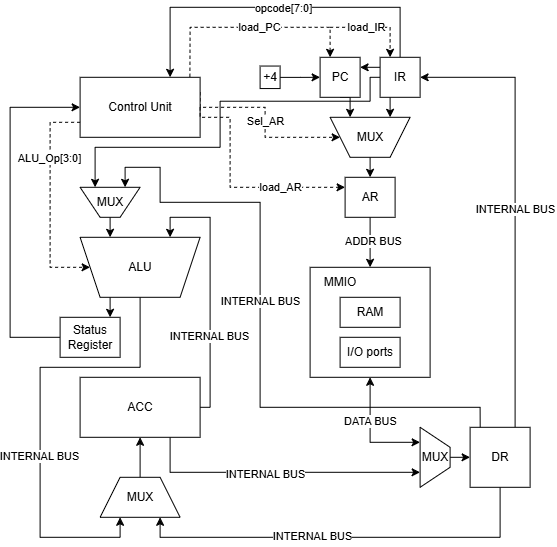

The diagram above was exported from draw.io. Its source (the exported page's mxGraphModel, read from the mxfile embedded in the PNG):
<mxGraphModel dx="1178" dy="620" grid="1" gridSize="10" guides="1" tooltips="1" connect="1" arrows="1" fold="1" page="1" pageScale="1" pageWidth="850" pageHeight="1100" math="0" shadow="0">
  <root>
    <mxCell id="0" />
    <mxCell id="1" parent="0" />
    <mxCell id="QwHe_KTTY50vIJkXqdUd-2" edge="1" parent="1" source="QwHe_KTTY50vIJkXqdUd-4" style="edgeStyle=orthogonalEdgeStyle;rounded=0;orthogonalLoop=1;jettySize=auto;html=1;exitX=0.75;exitY=0;exitDx=0;exitDy=0;entryX=0.75;entryY=0;entryDx=0;entryDy=0;">
      <mxGeometry relative="1" as="geometry">
        <mxPoint x="440" y="340" as="targetPoint" />
      </mxGeometry>
    </mxCell>
    <mxCell id="pwp3t6AjExEdWCH8Kl_y-1" edge="1" parent="1" source="QwHe_KTTY50vIJkXqdUd-4" style="edgeStyle=orthogonalEdgeStyle;rounded=0;orthogonalLoop=1;jettySize=auto;html=1;exitX=0.5;exitY=0;exitDx=0;exitDy=0;entryX=0.25;entryY=1;entryDx=0;entryDy=0;" target="QwHe_KTTY50vIJkXqdUd-35">
      <mxGeometry relative="1" as="geometry">
        <Array as="points">
          <mxPoint x="470" y="390" />
          <mxPoint x="370" y="390" />
          <mxPoint x="370" y="560" />
          <mxPoint x="450" y="560" />
        </Array>
      </mxGeometry>
    </mxCell>
    <mxCell id="pwp3t6AjExEdWCH8Kl_y-22" connectable="0" parent="pwp3t6AjExEdWCH8Kl_y-1" style="edgeLabel;html=1;align=center;verticalAlign=middle;resizable=0;points=[];" value="INTERNAL BUS" vertex="1">
      <mxGeometry relative="1" x="0.1799" y="-1" as="geometry">
        <mxPoint as="offset" />
      </mxGeometry>
    </mxCell>
    <mxCell id="QwHe_KTTY50vIJkXqdUd-4" parent="1" style="shape=trapezoid;perimeter=trapezoidPerimeter;whiteSpace=wrap;html=1;fixedSize=1;direction=west;" value="ALU" vertex="1">
      <mxGeometry height="60" width="120" x="410" y="260" as="geometry" />
    </mxCell>
    <mxCell id="QwHe_KTTY50vIJkXqdUd-8" parent="1" style="rounded=0;whiteSpace=wrap;html=1;labelPosition=right;verticalLabelPosition=top;align=left;verticalAlign=bottom;" value="" vertex="1">
      <mxGeometry height="110" width="120" x="640" y="290" as="geometry" />
    </mxCell>
    <mxCell id="pwp3t6AjExEdWCH8Kl_y-6" edge="1" parent="1" source="QwHe_KTTY50vIJkXqdUd-12" style="edgeStyle=orthogonalEdgeStyle;rounded=0;orthogonalLoop=1;jettySize=auto;html=1;exitX=1;exitY=0.5;exitDx=0;exitDy=0;entryX=0.25;entryY=1;entryDx=0;entryDy=0;" target="QwHe_KTTY50vIJkXqdUd-4">
      <mxGeometry relative="1" as="geometry">
        <Array as="points">
          <mxPoint x="540" y="430" />
          <mxPoint x="540" y="240" />
          <mxPoint x="500" y="240" />
        </Array>
      </mxGeometry>
    </mxCell>
    <mxCell id="pwp3t6AjExEdWCH8Kl_y-23" connectable="0" parent="pwp3t6AjExEdWCH8Kl_y-6" style="edgeLabel;html=1;align=center;verticalAlign=middle;resizable=0;points=[];" value="INTERNAL BUS" vertex="1">
      <mxGeometry relative="1" x="-0.3769" y="1" as="geometry">
        <mxPoint as="offset" />
      </mxGeometry>
    </mxCell>
    <mxCell id="pwp3t6AjExEdWCH8Kl_y-7" edge="1" parent="1" source="QwHe_KTTY50vIJkXqdUd-12" style="edgeStyle=orthogonalEdgeStyle;rounded=0;orthogonalLoop=1;jettySize=auto;html=1;exitX=0.75;exitY=1;exitDx=0;exitDy=0;entryX=0.75;entryY=1;entryDx=0;entryDy=0;" target="pwp3t6AjExEdWCH8Kl_y-15">
      <mxGeometry relative="1" as="geometry">
        <mxPoint x="710" y="530" as="targetPoint" />
      </mxGeometry>
    </mxCell>
    <mxCell id="pwp3t6AjExEdWCH8Kl_y-10" connectable="0" parent="pwp3t6AjExEdWCH8Kl_y-7" style="edgeLabel;html=1;align=center;verticalAlign=middle;resizable=0;points=[];" value="INTERNAL BUS" vertex="1">
      <mxGeometry relative="1" x="-0.0849" y="-2" as="geometry">
        <mxPoint as="offset" />
      </mxGeometry>
    </mxCell>
    <mxCell id="QwHe_KTTY50vIJkXqdUd-12" parent="1" style="rounded=0;whiteSpace=wrap;html=1;" value="ACC" vertex="1">
      <mxGeometry height="60" width="120" x="410" y="400" as="geometry" />
    </mxCell>
    <mxCell id="QwHe_KTTY50vIJkXqdUd-15" edge="1" parent="1" source="QwHe_KTTY50vIJkXqdUd-18" style="edgeStyle=orthogonalEdgeStyle;rounded=0;orthogonalLoop=1;jettySize=auto;html=1;exitX=0.25;exitY=1;exitDx=0;exitDy=0;entryX=0.25;entryY=1;entryDx=0;entryDy=0;" target="QwHe_KTTY50vIJkXqdUd-24">
      <mxGeometry relative="1" as="geometry" />
    </mxCell>
    <mxCell id="QwHe_KTTY50vIJkXqdUd-16" edge="1" parent="1" source="QwHe_KTTY50vIJkXqdUd-18" style="edgeStyle=orthogonalEdgeStyle;rounded=0;orthogonalLoop=1;jettySize=auto;html=1;exitX=0.5;exitY=0;exitDx=0;exitDy=0;entryX=0.75;entryY=0;entryDx=0;entryDy=0;" target="QwHe_KTTY50vIJkXqdUd-39">
      <mxGeometry relative="1" as="geometry">
        <Array as="points">
          <mxPoint x="730" y="30" />
          <mxPoint x="500" y="30" />
        </Array>
      </mxGeometry>
    </mxCell>
    <mxCell id="QwHe_KTTY50vIJkXqdUd-17" connectable="0" parent="QwHe_KTTY50vIJkXqdUd-16" style="edgeLabel;html=1;align=center;verticalAlign=middle;resizable=0;points=[];" value="opcode[7:0]" vertex="1">
      <mxGeometry relative="1" x="-0.0459" y="1" as="geometry">
        <mxPoint as="offset" />
      </mxGeometry>
    </mxCell>
    <mxCell id="pwp3t6AjExEdWCH8Kl_y-3" edge="1" parent="1" source="QwHe_KTTY50vIJkXqdUd-18" style="edgeStyle=orthogonalEdgeStyle;rounded=0;orthogonalLoop=1;jettySize=auto;html=1;exitX=0;exitY=0.5;exitDx=0;exitDy=0;entryX=0.75;entryY=1;entryDx=0;entryDy=0;" target="pwp3t6AjExEdWCH8Kl_y-2">
      <mxGeometry relative="1" as="geometry">
        <Array as="points">
          <mxPoint x="700.02" y="100.02" />
          <mxPoint x="700.02" y="123.89" />
          <mxPoint x="550.02" y="123.89" />
          <mxPoint x="550.02" y="170.02" />
          <mxPoint x="425" y="170.02" />
        </Array>
      </mxGeometry>
    </mxCell>
    <mxCell id="pwp3t6AjExEdWCH8Kl_y-11" edge="1" parent="1" source="QwHe_KTTY50vIJkXqdUd-18" style="edgeStyle=orthogonalEdgeStyle;rounded=0;orthogonalLoop=1;jettySize=auto;html=1;exitX=0;exitY=0.25;exitDx=0;exitDy=0;entryX=1;entryY=0.25;entryDx=0;entryDy=0;" target="QwHe_KTTY50vIJkXqdUd-20">
      <mxGeometry relative="1" as="geometry" />
    </mxCell>
    <mxCell id="QwHe_KTTY50vIJkXqdUd-18" parent="1" style="rounded=0;whiteSpace=wrap;html=1;" value="IR" vertex="1">
      <mxGeometry height="40" width="40" x="710" y="80" as="geometry" />
    </mxCell>
    <mxCell id="QwHe_KTTY50vIJkXqdUd-19" edge="1" parent="1" source="QwHe_KTTY50vIJkXqdUd-20" style="edgeStyle=orthogonalEdgeStyle;rounded=0;orthogonalLoop=1;jettySize=auto;html=1;exitX=0.5;exitY=1;exitDx=0;exitDy=0;entryX=0.75;entryY=1;entryDx=0;entryDy=0;" target="QwHe_KTTY50vIJkXqdUd-24">
      <mxGeometry relative="1" as="geometry" />
    </mxCell>
    <mxCell id="QwHe_KTTY50vIJkXqdUd-20" parent="1" style="rounded=0;whiteSpace=wrap;html=1;" value="PC" vertex="1">
      <mxGeometry height="40" width="40" x="650" y="80" as="geometry" />
    </mxCell>
    <mxCell id="QwHe_KTTY50vIJkXqdUd-23" edge="1" parent="1" source="QwHe_KTTY50vIJkXqdUd-24" style="edgeStyle=orthogonalEdgeStyle;rounded=0;orthogonalLoop=1;jettySize=auto;html=1;exitX=0.5;exitY=0;exitDx=0;exitDy=0;entryX=0.5;entryY=0;entryDx=0;entryDy=0;" target="QwHe_KTTY50vIJkXqdUd-27">
      <mxGeometry relative="1" as="geometry" />
    </mxCell>
    <mxCell id="QwHe_KTTY50vIJkXqdUd-24" parent="1" style="shape=trapezoid;perimeter=trapezoidPerimeter;whiteSpace=wrap;html=1;fixedSize=1;direction=west;" value="MUX" vertex="1">
      <mxGeometry height="40" width="80" x="660" y="140" as="geometry" />
    </mxCell>
    <mxCell id="QwHe_KTTY50vIJkXqdUd-25" edge="1" parent="1" source="QwHe_KTTY50vIJkXqdUd-27" style="edgeStyle=orthogonalEdgeStyle;rounded=0;orthogonalLoop=1;jettySize=auto;html=1;exitX=0.5;exitY=1;exitDx=0;exitDy=0;entryX=0.5;entryY=0;entryDx=0;entryDy=0;" target="QwHe_KTTY50vIJkXqdUd-8">
      <mxGeometry relative="1" as="geometry" />
    </mxCell>
    <mxCell id="QwHe_KTTY50vIJkXqdUd-26" connectable="0" parent="QwHe_KTTY50vIJkXqdUd-25" style="edgeLabel;html=1;align=center;verticalAlign=middle;resizable=0;points=[];" value="ADDR BUS" vertex="1">
      <mxGeometry relative="1" x="-0.0689" y="3" as="geometry">
        <mxPoint as="offset" />
      </mxGeometry>
    </mxCell>
    <mxCell id="QwHe_KTTY50vIJkXqdUd-27" parent="1" style="rounded=0;whiteSpace=wrap;html=1;" value="AR" vertex="1">
      <mxGeometry height="40" width="50" x="675" y="200" as="geometry" />
    </mxCell>
    <mxCell id="QwHe_KTTY50vIJkXqdUd-29" edge="1" parent="1" source="QwHe_KTTY50vIJkXqdUd-33" style="edgeStyle=orthogonalEdgeStyle;rounded=0;orthogonalLoop=1;jettySize=auto;html=1;exitX=0.75;exitY=0;exitDx=0;exitDy=0;entryX=1;entryY=0.5;entryDx=0;entryDy=0;" target="QwHe_KTTY50vIJkXqdUd-18">
      <mxGeometry relative="1" as="geometry" />
    </mxCell>
    <mxCell id="QwHe_KTTY50vIJkXqdUd-30" connectable="0" parent="QwHe_KTTY50vIJkXqdUd-29" style="edgeLabel;html=1;align=center;verticalAlign=middle;resizable=0;points=[];" value="INTERNAL BUS" vertex="1">
      <mxGeometry relative="1" x="-0.0187" as="geometry">
        <mxPoint as="offset" />
      </mxGeometry>
    </mxCell>
    <mxCell id="QwHe_KTTY50vIJkXqdUd-31" edge="1" parent="1" source="QwHe_KTTY50vIJkXqdUd-33" style="edgeStyle=orthogonalEdgeStyle;rounded=0;orthogonalLoop=1;jettySize=auto;html=1;exitX=0.5;exitY=1;exitDx=0;exitDy=0;entryX=0.75;entryY=1;entryDx=0;entryDy=0;" target="QwHe_KTTY50vIJkXqdUd-35">
      <mxGeometry relative="1" as="geometry" />
    </mxCell>
    <mxCell id="QwHe_KTTY50vIJkXqdUd-32" connectable="0" parent="QwHe_KTTY50vIJkXqdUd-31" style="edgeLabel;html=1;align=center;verticalAlign=middle;resizable=0;points=[];" value="INTERNAL BUS" vertex="1">
      <mxGeometry relative="1" x="0.1633" y="-1" as="geometry">
        <mxPoint as="offset" />
      </mxGeometry>
    </mxCell>
    <mxCell id="pwp3t6AjExEdWCH8Kl_y-4" edge="1" parent="1" source="QwHe_KTTY50vIJkXqdUd-33" style="edgeStyle=orthogonalEdgeStyle;rounded=0;orthogonalLoop=1;jettySize=auto;html=1;exitX=0.169;exitY=0.001;exitDx=0;exitDy=0;entryX=0.25;entryY=1;entryDx=0;entryDy=0;exitPerimeter=0;" target="pwp3t6AjExEdWCH8Kl_y-2">
      <mxGeometry relative="1" as="geometry">
        <Array as="points">
          <mxPoint x="810.1" y="451.2" />
          <mxPoint x="810" y="451.2" />
          <mxPoint x="810" y="430.02" />
          <mxPoint x="590.01" y="430.02" />
          <mxPoint x="590.01" y="225.01" />
          <mxPoint x="490.01" y="225.01" />
          <mxPoint x="490.01" y="190.02" />
          <mxPoint x="455" y="190.02" />
        </Array>
      </mxGeometry>
    </mxCell>
    <mxCell id="pwp3t6AjExEdWCH8Kl_y-8" connectable="0" parent="pwp3t6AjExEdWCH8Kl_y-4" style="edgeLabel;html=1;align=center;verticalAlign=middle;resizable=0;points=[];" value="INTERNAL BUS" vertex="1">
      <mxGeometry relative="1" x="0.0936" as="geometry">
        <mxPoint as="offset" />
      </mxGeometry>
    </mxCell>
    <mxCell id="QwHe_KTTY50vIJkXqdUd-33" parent="1" style="rounded=0;whiteSpace=wrap;html=1;" value="DR" vertex="1">
      <mxGeometry height="60" width="60" x="800" y="450" as="geometry" />
    </mxCell>
    <mxCell id="QwHe_KTTY50vIJkXqdUd-34" edge="1" parent="1" source="QwHe_KTTY50vIJkXqdUd-35" style="edgeStyle=orthogonalEdgeStyle;rounded=0;orthogonalLoop=1;jettySize=auto;html=1;exitX=0.5;exitY=0;exitDx=0;exitDy=0;entryX=0.5;entryY=1;entryDx=0;entryDy=0;" target="QwHe_KTTY50vIJkXqdUd-12">
      <mxGeometry relative="1" as="geometry" />
    </mxCell>
    <mxCell id="QwHe_KTTY50vIJkXqdUd-35" parent="1" style="shape=trapezoid;perimeter=trapezoidPerimeter;whiteSpace=wrap;html=1;fixedSize=1;" value="MUX" vertex="1">
      <mxGeometry height="40" width="80" x="430" y="500" as="geometry" />
    </mxCell>
    <mxCell id="QwHe_KTTY50vIJkXqdUd-38" edge="1" parent="1" source="QwHe_KTTY50vIJkXqdUd-39" style="edgeStyle=orthogonalEdgeStyle;rounded=0;orthogonalLoop=1;jettySize=auto;html=1;exitX=1;exitY=0.25;exitDx=0;exitDy=0;entryX=1;entryY=0.5;entryDx=0;entryDy=0;dashed=1;" target="QwHe_KTTY50vIJkXqdUd-24">
      <mxGeometry relative="1" as="geometry">
        <Array as="points">
          <mxPoint x="529.99" y="130.01" />
          <mxPoint x="595" y="130.01" />
          <mxPoint x="595" y="160.01" />
        </Array>
      </mxGeometry>
    </mxCell>
    <mxCell id="M0AKM0OCPQQXWJKHyRna-14" connectable="0" parent="QwHe_KTTY50vIJkXqdUd-38" style="edgeLabel;html=1;align=center;verticalAlign=middle;resizable=0;points=[];" value="Sel_AR" vertex="1">
      <mxGeometry relative="1" x="0.0206" as="geometry">
        <mxPoint as="offset" />
      </mxGeometry>
    </mxCell>
    <mxCell id="QwHe_KTTY50vIJkXqdUd-39" parent="1" style="rounded=0;whiteSpace=wrap;html=1;" value="Control Unit" vertex="1">
      <mxGeometry height="60" width="120" x="410" y="100" as="geometry" />
    </mxCell>
    <mxCell id="QwHe_KTTY50vIJkXqdUd-40" edge="1" parent="1" source="QwHe_KTTY50vIJkXqdUd-41" style="edgeStyle=orthogonalEdgeStyle;rounded=0;orthogonalLoop=1;jettySize=auto;html=1;entryX=0;entryY=0.5;entryDx=0;entryDy=0;" target="QwHe_KTTY50vIJkXqdUd-20">
      <mxGeometry relative="1" as="geometry">
        <mxPoint x="640" y="170" as="targetPoint" />
      </mxGeometry>
    </mxCell>
    <mxCell id="QwHe_KTTY50vIJkXqdUd-41" parent="1" style="rounded=0;whiteSpace=wrap;html=1;" value="+4" vertex="1">
      <mxGeometry height="22.5" width="20" x="590" y="88.75" as="geometry" />
    </mxCell>
    <mxCell id="QwHe_KTTY50vIJkXqdUd-44" edge="1" parent="1" source="QwHe_KTTY50vIJkXqdUd-39" style="endArrow=classic;html=1;rounded=0;exitX=0.915;exitY=-0.009;exitDx=0;exitDy=0;exitPerimeter=0;entryX=0.25;entryY=0;entryDx=0;entryDy=0;dashed=1;" target="QwHe_KTTY50vIJkXqdUd-20" value="">
      <mxGeometry height="50" relative="1" width="50" as="geometry">
        <Array as="points">
          <mxPoint x="520" y="50" />
          <mxPoint x="590" y="50" />
          <mxPoint x="660" y="50" />
        </Array>
        <mxPoint x="560" y="140" as="sourcePoint" />
        <mxPoint x="610" y="90" as="targetPoint" />
      </mxGeometry>
    </mxCell>
    <mxCell id="M0AKM0OCPQQXWJKHyRna-9" connectable="0" parent="QwHe_KTTY50vIJkXqdUd-44" style="edgeLabel;html=1;align=center;verticalAlign=middle;resizable=0;points=[];" value="load_PC" vertex="1">
      <mxGeometry relative="1" x="0.0819" as="geometry">
        <mxPoint as="offset" />
      </mxGeometry>
    </mxCell>
    <mxCell id="QwHe_KTTY50vIJkXqdUd-45" edge="1" parent="1" style="endArrow=classic;html=1;rounded=0;entryX=0.25;entryY=0;entryDx=0;entryDy=0;dashed=1;" target="QwHe_KTTY50vIJkXqdUd-18" value="">
      <mxGeometry height="50" relative="1" width="50" as="geometry">
        <Array as="points">
          <mxPoint x="720" y="50" />
        </Array>
        <mxPoint x="660" y="50" as="sourcePoint" />
        <mxPoint x="720" y="70" as="targetPoint" />
      </mxGeometry>
    </mxCell>
    <mxCell id="M0AKM0OCPQQXWJKHyRna-10" connectable="0" parent="QwHe_KTTY50vIJkXqdUd-45" style="edgeLabel;html=1;align=center;verticalAlign=middle;resizable=0;points=[];" value="load_IR" vertex="1">
      <mxGeometry relative="1" x="-0.2123" as="geometry">
        <mxPoint as="offset" />
      </mxGeometry>
    </mxCell>
    <mxCell id="QwHe_KTTY50vIJkXqdUd-46" edge="1" parent="1" source="QwHe_KTTY50vIJkXqdUd-39" style="edgeStyle=orthogonalEdgeStyle;rounded=0;orthogonalLoop=1;jettySize=auto;html=1;exitX=1;exitY=0.5;exitDx=0;exitDy=0;entryX=0;entryY=0.25;entryDx=0;entryDy=0;dashed=1;" target="QwHe_KTTY50vIJkXqdUd-27">
      <mxGeometry relative="1" as="geometry">
        <Array as="points">
          <mxPoint x="529.99" y="140.01" />
          <mxPoint x="559.99" y="140.01" />
          <mxPoint x="559.99" y="210.01" />
        </Array>
      </mxGeometry>
    </mxCell>
    <mxCell id="M0AKM0OCPQQXWJKHyRna-11" connectable="0" parent="QwHe_KTTY50vIJkXqdUd-46" style="edgeLabel;html=1;align=center;verticalAlign=middle;resizable=0;points=[];" value="load_AR" vertex="1">
      <mxGeometry relative="1" x="0.4254" as="geometry">
        <mxPoint as="offset" />
      </mxGeometry>
    </mxCell>
    <mxCell id="QwHe_KTTY50vIJkXqdUd-47" edge="1" parent="1" source="QwHe_KTTY50vIJkXqdUd-39" style="endArrow=classic;html=1;rounded=0;exitX=0;exitY=0.75;exitDx=0;exitDy=0;entryX=1;entryY=0.5;entryDx=0;entryDy=0;dashed=1;" target="QwHe_KTTY50vIJkXqdUd-4" value="">
      <mxGeometry height="50" relative="1" width="50" as="geometry">
        <Array as="points">
          <mxPoint x="380" y="145" />
          <mxPoint x="380" y="210" />
          <mxPoint x="380" y="290" />
        </Array>
        <mxPoint x="440" y="240" as="sourcePoint" />
        <mxPoint x="490" y="190" as="targetPoint" />
      </mxGeometry>
    </mxCell>
    <mxCell id="M0AKM0OCPQQXWJKHyRna-13" connectable="0" parent="QwHe_KTTY50vIJkXqdUd-47" style="edgeLabel;html=1;align=center;verticalAlign=middle;resizable=0;points=[];" value="ALU_Op[3:0]" vertex="1">
      <mxGeometry relative="1" x="-0.3893" y="-1" as="geometry">
        <mxPoint as="offset" />
      </mxGeometry>
    </mxCell>
    <mxCell id="QwHe_KTTY50vIJkXqdUd-50" edge="1" parent="1" source="QwHe_KTTY50vIJkXqdUd-49" style="edgeStyle=orthogonalEdgeStyle;rounded=0;orthogonalLoop=1;jettySize=auto;html=1;exitX=0;exitY=0.5;exitDx=0;exitDy=0;entryX=0;entryY=0.5;entryDx=0;entryDy=0;" target="QwHe_KTTY50vIJkXqdUd-39">
      <mxGeometry relative="1" as="geometry">
        <Array as="points">
          <mxPoint x="339.97" y="360.03" />
          <mxPoint x="339.97" y="130.03" />
        </Array>
      </mxGeometry>
    </mxCell>
    <mxCell id="QwHe_KTTY50vIJkXqdUd-49" parent="1" style="rounded=0;whiteSpace=wrap;html=1;" value="Status&lt;div&gt;Register&lt;/div&gt;" vertex="1">
      <mxGeometry height="40" width="60" x="390" y="340" as="geometry" />
    </mxCell>
    <mxCell id="M0AKM0OCPQQXWJKHyRna-3" parent="1" style="text;html=1;whiteSpace=wrap;strokeColor=none;fillColor=none;align=center;verticalAlign=middle;rounded=0;" value="MMIO" vertex="1">
      <mxGeometry height="30" width="60" x="640" y="290" as="geometry" />
    </mxCell>
    <mxCell id="M0AKM0OCPQQXWJKHyRna-4" parent="1" style="rounded=0;whiteSpace=wrap;html=1;" value="RAM" vertex="1">
      <mxGeometry height="30" width="60" x="670" y="320" as="geometry" />
    </mxCell>
    <mxCell id="M0AKM0OCPQQXWJKHyRna-5" parent="1" style="rounded=0;whiteSpace=wrap;html=1;" value="I/O ports" vertex="1">
      <mxGeometry height="30" width="60" x="670" y="360" as="geometry" />
    </mxCell>
    <mxCell id="pwp3t6AjExEdWCH8Kl_y-5" edge="1" parent="1" source="pwp3t6AjExEdWCH8Kl_y-2" style="edgeStyle=orthogonalEdgeStyle;rounded=0;orthogonalLoop=1;jettySize=auto;html=1;exitX=0.5;exitY=0;exitDx=0;exitDy=0;entryX=0.75;entryY=1;entryDx=0;entryDy=0;" target="QwHe_KTTY50vIJkXqdUd-4">
      <mxGeometry relative="1" as="geometry" />
    </mxCell>
    <mxCell id="pwp3t6AjExEdWCH8Kl_y-2" parent="1" style="shape=trapezoid;perimeter=trapezoidPerimeter;whiteSpace=wrap;html=1;fixedSize=1;direction=west;" value="MUX" vertex="1">
      <mxGeometry height="30" width="60" x="410" y="210" as="geometry" />
    </mxCell>
    <mxCell id="pwp3t6AjExEdWCH8Kl_y-18" edge="1" parent="1" source="pwp3t6AjExEdWCH8Kl_y-15" style="edgeStyle=orthogonalEdgeStyle;rounded=0;orthogonalLoop=1;jettySize=auto;html=1;exitX=0.5;exitY=0;exitDx=0;exitDy=0;entryX=0;entryY=0.5;entryDx=0;entryDy=0;" target="QwHe_KTTY50vIJkXqdUd-33">
      <mxGeometry relative="1" as="geometry" />
    </mxCell>
    <mxCell id="pwp3t6AjExEdWCH8Kl_y-15" parent="1" style="shape=trapezoid;perimeter=trapezoidPerimeter;whiteSpace=wrap;html=1;fixedSize=1;direction=south;" value="MUX" vertex="1">
      <mxGeometry height="60" width="30" x="750" y="450" as="geometry" />
    </mxCell>
    <mxCell id="pwp3t6AjExEdWCH8Kl_y-20" edge="1" parent="1" source="pwp3t6AjExEdWCH8Kl_y-15" style="endArrow=classic;startArrow=classic;html=1;rounded=0;entryX=0.5;entryY=1;entryDx=0;entryDy=0;exitX=0.25;exitY=1;exitDx=0;exitDy=0;" target="QwHe_KTTY50vIJkXqdUd-8" value="">
      <mxGeometry height="50" relative="1" width="50" as="geometry">
        <Array as="points">
          <mxPoint x="700" y="465" />
        </Array>
        <mxPoint x="650" y="440" as="sourcePoint" />
        <mxPoint x="700" y="390" as="targetPoint" />
      </mxGeometry>
    </mxCell>
    <mxCell id="pwp3t6AjExEdWCH8Kl_y-21" connectable="0" parent="pwp3t6AjExEdWCH8Kl_y-20" style="edgeLabel;html=1;align=center;verticalAlign=middle;resizable=0;points=[];" value="DATA BUS" vertex="1">
      <mxGeometry relative="1" x="0.2336" as="geometry">
        <mxPoint as="offset" />
      </mxGeometry>
    </mxCell>
  </root>
</mxGraphModel>